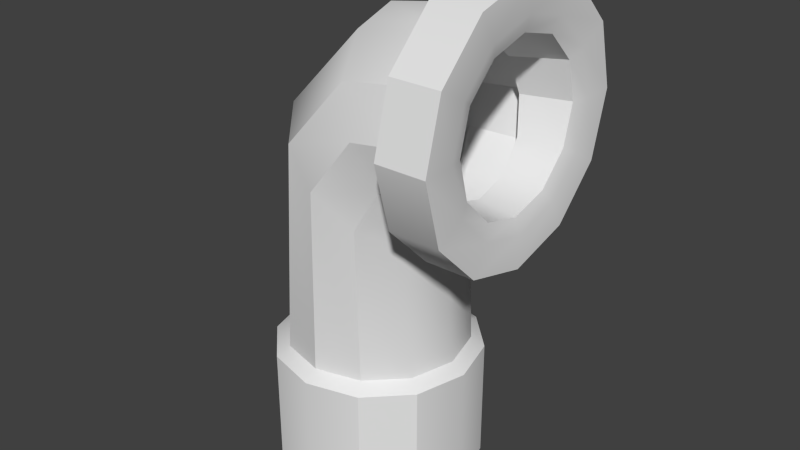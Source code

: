 # Source: rohr3.blend  (saved by Blender 2.70.0; exported with 4.5.12 LTS)
import bpy
from mathutils import Matrix  # noqa: F401  (used for matrix-valued properties, if any)

bpy.ops.wm.read_factory_settings(use_empty=True)
scene = bpy.context.scene
scene.name = 'Scene'

# ---- collections
col_collection_1 = bpy.data.collections.new('Collection 1'); scene.collection.children.link(col_collection_1)

# ---- world
world_world = bpy.data.worlds.new('World'); scene.world = world_world
world_world.color = (0.05088, 0.05088, 0.05088)
world_world.use_sun_shadow = False
world_world.sun_shadow_jitter_overblur = 0.0
world_world.cycles.sampling_method = 'MANUAL'
world_world.cycles.sample_map_resolution = 256
world_world.light_settings.ao_factor = 0.09091

# ---- meshes
me_cylinder = bpy.data.meshes.new('Cylinder')
me_cylinder.from_pydata([(0.02489, 0.1889, -0.1122), (0.0407, 0.1992, 0.2731), (0.1193, 0.1636, -0.1122), (0.1176, 0.1725, 0.2098), (0.1885, 0.09446, -0.1122), (0.1739, 0.09958, 0.1635), (0.2138, -1.153e-08, -0.1122), (0.1945, 7.752e-10, 0.1466), (0.1885, -0.09446, -0.1122), (0.1739, -0.09958, 0.1635), (0.1193, -0.1636, -0.1122), (0.1176, -0.1725, 0.2098), (0.02489, -0.1889, -0.1122), (0.0407, -0.1992, 0.2731), (-0.06958, -0.1636, -0.1122), (-0.03619, -0.1725, 0.3364), (-0.1387, -0.09446, -0.1122), (-0.09248, -0.09958, 0.3827), (-0.164, -9.11e-08, -0.1122), (-0.1131, -8.311e-08, 0.3997), (-0.1387, 0.09446, -0.1122), (-0.09248, 0.09958, 0.3827), (-0.06958, 0.1636, -0.1122), (-0.03619, 0.1725, 0.3364), (0.1368, 0.1992, 0.3939), (0.1753, 0.1725, 0.3021), (0.2036, 0.09958, 0.2348), (0.2139, 1.069e-08, 0.2102), (0.2036, -0.09958, 0.2348), (0.1753, -0.1725, 0.3021), (0.1368, -0.1992, 0.3939), (0.09819, -0.1725, 0.4857), (0.06995, -0.09958, 0.5529), (0.05962, -8.853e-08, 0.5775), (0.06995, 0.09958, 0.5529), (0.09819, 0.1725, 0.4857), (0.2489, 0.1992, 0.4106), (0.249, 0.1725, 0.311), (0.2491, 0.09958, 0.2381), (0.2491, 1.089e-08, 0.2114), (0.2491, -0.09958, 0.2381), (0.249, -0.1725, 0.311), (0.2489, -0.1992, 0.4106), (0.2489, -0.1725, 0.5101), (0.2488, -0.09958, 0.583), (0.2488, -8.832e-08, 0.6097), (0.2488, 0.09958, 0.583), (0.2489, 0.1725, 0.5101), (0.3519, 0.1992, 0.4106), (0.352, 0.1725, 0.311), (0.352, 0.09958, 0.2381), (0.3521, 6.486e-09, 0.2114), (0.352, -0.09958, 0.2381), (0.352, -0.1725, 0.311), (0.3519, -0.1992, 0.4106), (0.3518, -0.1725, 0.5102), (0.3518, -0.09958, 0.5831), (0.3518, -9.273e-08, 0.6098), (0.3518, 0.09958, 0.5831), (0.3518, 0.1725, 0.5102), (0.2489, 0.2664, 0.4105), (0.249, 0.2307, 0.2773), (0.2491, 0.1332, 0.1798), (0.2491, 1.917e-08, 0.1441), (0.2491, -0.1332, 0.1798), (0.249, -0.2307, 0.2773), (0.2489, -0.2664, 0.4105), (0.2489, -0.2307, 0.5438), (0.2488, -0.1332, 0.6413), (0.2488, -1.136e-07, 0.677), (0.2488, 0.1332, 0.6413), (0.2489, 0.2307, 0.5438), (0.3519, 0.2664, 0.4106), (0.352, 0.2307, 0.2774), (0.352, 0.1332, 0.1799), (0.3521, 1.327e-08, 0.1442), (0.352, -0.1332, 0.1799), (0.352, -0.2307, 0.2774), (0.3519, -0.2664, 0.4106), (0.3518, -0.2307, 0.5438), (0.3518, -0.1332, 0.6413), (0.3518, -1.194e-07, 0.677), (0.3518, 0.1332, 0.6413), (0.3518, 0.2307, 0.5438), (0.09721, 0.1694, 0.3931), (0.1306, 0.1467, 0.3152), (0.1551, 0.08471, 0.2582), (0.1641, -4.371e-10, 0.2374), (0.1551, -0.08471, 0.2582), (0.1306, -0.1467, 0.3152), (0.09721, -0.1694, 0.3931), (0.06378, -0.1467, 0.4709), (0.03931, -0.08471, 0.5279), (0.03035, -8.484e-08, 0.5487), (0.03931, 0.08471, 0.5279), (0.06378, 0.1467, 0.4709), (-0.009476, 0.1694, 0.2148), (0.02395, 0.1467, 0.137), (0.04843, 0.08471, 0.07998), (0.05739, 1.478e-11, 0.05913), (0.04843, -0.08471, 0.07998), (0.02395, -0.1467, 0.137), (-0.009476, -0.1694, 0.2148), (-0.04291, -0.1467, 0.2926), (-0.06738, -0.08471, 0.3496), (-0.07634, -8.439e-08, 0.3705), (-0.06738, 0.08471, 0.3496), (-0.04291, 0.1467, 0.2926), (-0.009476, 0.1694, 0.2148), (0.02395, 0.1467, 0.137), (0.04843, 0.08471, 0.07998), (0.05739, 1.478e-11, 0.05913), (0.04843, -0.08471, 0.07998), (0.02395, -0.1467, 0.137), (-0.009476, -0.1694, 0.2148), (-0.04291, -0.1467, 0.2926), (-0.06738, -0.08471, 0.3496), (-0.07634, -8.439e-08, 0.3705), (-0.06738, 0.08471, 0.3496), (-0.04291, 0.1467, 0.2926), (0.2246, 0.1843, 0.4018), (0.2078, 0.1596, 0.4905), (0.1955, 0.09215, 0.5555), (0.1911, -8.879e-08, 0.5792), (0.1955, -0.09215, 0.5555), (0.2078, -0.1596, 0.4905), (0.2246, -0.1843, 0.4018), (0.2413, -0.1596, 0.3131), (0.2536, -0.09215, 0.2482), (0.2581, 3.024e-09, 0.2244), (0.2536, 0.09215, 0.2482), (0.2413, 0.1596, 0.3131), (0.3414, 0.1662, 0.4099), (0.3414, 0.1439, 0.3268), (0.3415, 0.08309, 0.266), (0.3415, 2.944e-09, 0.2437), (0.3415, -0.08309, 0.266), (0.3414, -0.1439, 0.3268), (0.3414, -0.1662, 0.4099), (0.3413, -0.1439, 0.493), (0.3413, -0.08309, 0.5538), (0.3412, -7.984e-08, 0.576), (0.3413, 0.08309, 0.5538), (0.3413, 0.1439, 0.493), (0.2351, 0.1538, 0.4026), (0.2211, 0.1332, 0.4766), (0.2109, 0.07689, 0.5308), (0.2071, -7.655e-08, 0.5506), (0.2109, -0.07689, 0.5308), (0.2211, -0.1332, 0.4766), (0.2351, -0.1538, 0.4026), (0.2491, -0.1332, 0.3285), (0.2593, -0.07689, 0.2743), (0.2631, 5.594e-11, 0.2545), (0.2593, 0.07689, 0.2743), (0.2491, 0.1332, 0.3285), (0.02489, 0.2168, -0.1317), (0.1333, 0.1878, -0.1317), (0.2127, 0.1084, -0.1317), (0.2417, -9.161e-09, -0.1317), (0.2127, -0.1084, -0.1317), (0.1333, -0.1878, -0.1317), (0.02489, -0.2168, -0.1317), (-0.08354, -0.1878, -0.1317), (-0.1629, -0.1084, -0.1317), (-0.192, -1.005e-07, -0.1317), (-0.1629, 0.1084, -0.1317), (-0.08354, 0.1878, -0.1317), (0.02489, 0.2168, -0.3906), (0.1333, 0.1878, -0.3906), (0.2127, 0.1084, -0.3906), (0.2417, -9.161e-09, -0.3906), (0.2127, -0.1084, -0.3906), (0.1333, -0.1878, -0.3906), (0.02489, -0.2168, -0.3906), (-0.08354, -0.1878, -0.3906), (-0.1629, -0.1084, -0.3906), (-0.192, -1.005e-07, -0.3906), (-0.1629, 0.1084, -0.3906), (-0.08354, 0.1878, -0.3906)], [], [(0, 1, 3, 2), (2, 3, 5, 4), (4, 5, 7, 6), (6, 7, 9, 8), (8, 9, 11, 10), (10, 11, 13, 12), (12, 13, 15, 14), (14, 15, 17, 16), (16, 17, 19, 18), (18, 19, 21, 20), (1, 23, 35, 24), (22, 23, 1, 0), (20, 21, 23, 22), (22, 0, 156, 167), (24, 35, 47, 36), (23, 21, 34, 35), (21, 19, 33, 34), (19, 17, 32, 33), (17, 15, 31, 32), (15, 13, 30, 31), (13, 11, 29, 30), (11, 9, 28, 29), (9, 7, 27, 28), (7, 5, 26, 27), (5, 3, 25, 26), (3, 1, 24, 25), (43, 42, 66, 67), (35, 34, 46, 47), (34, 33, 45, 46), (33, 32, 44, 45), (32, 31, 43, 44), (31, 30, 42, 43), (30, 29, 41, 42), (29, 28, 40, 41), (28, 27, 39, 40), (27, 26, 38, 39), (26, 25, 37, 38), (25, 24, 36, 37), (120, 121, 95, 84), (52, 53, 77, 76), (45, 44, 68, 69), (54, 55, 79, 78), (47, 46, 70, 71), (56, 57, 81, 80), (38, 37, 61, 62), (58, 59, 83, 82), (49, 50, 74, 73), (40, 39, 63, 64), (51, 52, 76, 75), (42, 41, 65, 66), (60, 71, 83, 72), (71, 70, 82, 83), (70, 69, 81, 82), (69, 68, 80, 81), (68, 67, 79, 80), (67, 66, 78, 79), (66, 65, 77, 78), (65, 64, 76, 77), (64, 63, 75, 76), (63, 62, 74, 75), (62, 61, 73, 74), (61, 60, 72, 73), (41, 40, 64, 65), (50, 51, 75, 74), (59, 48, 72, 83), (39, 38, 62, 63), (48, 49, 73, 72), (57, 58, 82, 81), (37, 36, 60, 61), (36, 47, 71, 60), (55, 56, 80, 79), (46, 45, 69, 70), (53, 54, 78, 77), (44, 43, 67, 68), (84, 95, 107, 96), (121, 122, 94, 95), (122, 123, 93, 94), (123, 124, 92, 93), (124, 125, 91, 92), (125, 126, 90, 91), (126, 127, 89, 90), (127, 128, 88, 89), (128, 129, 87, 88), (129, 130, 86, 87), (130, 131, 85, 86), (131, 120, 84, 85), (96, 107, 119, 108), (95, 94, 106, 107), (94, 93, 105, 106), (93, 92, 104, 105), (92, 91, 103, 104), (91, 90, 102, 103), (90, 89, 101, 102), (89, 88, 100, 101), (88, 87, 99, 100), (87, 86, 98, 99), (86, 85, 97, 98), (85, 84, 96, 97), (109, 108, 119, 118, 117, 116, 115, 114, 113, 112, 111, 110), (107, 106, 118, 119), (106, 105, 117, 118), (105, 104, 116, 117), (104, 103, 115, 116), (103, 102, 114, 115), (102, 101, 113, 114), (101, 100, 112, 113), (100, 99, 111, 112), (99, 98, 110, 111), (98, 97, 109, 110), (97, 96, 108, 109), (123, 122, 146, 147), (53, 52, 136, 137), (55, 54, 138, 139), (125, 124, 148, 149), (57, 56, 140, 141), (127, 126, 150, 151), (59, 58, 142, 143), (129, 128, 152, 153), (50, 49, 133, 134), (131, 130, 154, 155), (122, 121, 145, 146), (52, 51, 135, 136), (132, 143, 145, 144), (143, 142, 146, 145), (142, 141, 147, 146), (141, 140, 148, 147), (140, 139, 149, 148), (139, 138, 150, 149), (138, 137, 151, 150), (137, 136, 152, 151), (136, 135, 153, 152), (135, 134, 154, 153), (134, 133, 155, 154), (133, 132, 144, 155), (120, 131, 155, 144), (51, 50, 134, 135), (121, 120, 144, 145), (130, 129, 153, 154), (49, 48, 132, 133), (48, 59, 143, 132), (128, 127, 151, 152), (58, 57, 141, 142), (126, 125, 149, 150), (56, 55, 139, 140), (54, 53, 137, 138), (124, 123, 147, 148), (167, 156, 168, 179), (20, 22, 167, 166), (18, 20, 166, 165), (16, 18, 165, 164), (14, 16, 164, 163), (12, 14, 163, 162), (10, 12, 162, 161), (8, 10, 161, 160), (6, 8, 160, 159), (4, 6, 159, 158), (2, 4, 158, 157), (0, 2, 157, 156), (168, 169, 170, 171, 172, 173, 174, 175, 176, 177, 178, 179), (166, 167, 179, 178), (165, 166, 178, 177), (164, 165, 177, 176), (163, 164, 176, 175), (162, 163, 175, 174), (161, 162, 174, 173), (160, 161, 173, 172), (159, 160, 172, 171), (158, 159, 171, 170), (157, 158, 170, 169), (156, 157, 169, 168)])
me_cylinder.polygons.foreach_set('use_smooth', [True] * 170)
me_cylinder.use_remesh_preserve_volume = False
me_cylinder.use_remesh_preserve_attributes = False
me_cylinder.use_mirror_vertex_groups = False
me_cylinder.update()

# ---- objects
ob_cylinder = bpy.data.objects.new('Cylinder', me_cylinder)

# ---- transforms, parenting, visibility, modifiers, constraints
ob_cylinder.location = (0.0, 0.0, 0.0)
ob_cylinder.lineart.crease_threshold = 0.0
_m = ob_cylinder.modifiers.new('EdgeSplit', 'EDGE_SPLIT')

# ---- collection membership
col_collection_1.objects.link(ob_cylinder)

# ---- scene / render settings (as saved in the file)
scene.frame_start = 1; scene.frame_end = 250; scene.frame_set(1)
scene.render.engine = 'BLENDER_EEVEE_NEXT'
scene.render.resolution_percentage = 84
scene.render.dither_intensity = 0.0
scene.cycles.use_denoising = False
scene.cycles.samples = 10
scene.cycles.sampling_pattern = 'TABULATED_SOBOL'
scene.cycles.light_sampling_threshold = 0.0
scene.cycles.use_adaptive_sampling = False
scene.cycles.use_light_tree = False
scene.cycles.blur_glossy = 0.0
scene.cycles.volume_bounces = 1
scene.cycles.pixel_filter_type = 'GAUSSIAN'
scene.cycles.sample_clamp_indirect = 0.0
scene.view_settings.view_transform = 'Standard'
bpy.context.view_layer.update()

# ---- added for rendering (the .blend has no active camera and no usable light): camera, sun
cam_auto = bpy.data.cameras.new('AutoCamera')
cam_auto.lens = 50.0
cam_auto.sensor_width = 36.0
cam_auto.clip_end = 1000.0
ob_auto_camera = bpy.data.objects.new('AutoCamera', cam_auto)
scene.collection.objects.link(ob_auto_camera)
ob_auto_camera.location = (1.29332, -1.45593, 1.11383)
ob_auto_camera.rotation_euler = (1.09748, -7.21219e-08, 0.694738)
scene.camera = ob_auto_camera
light_auto_sun = bpy.data.lights.new('AutoSun', 'SUN')
light_auto_sun.energy = 3.0
light_auto_sun.angle = 0.0523599
ob_auto_sun = bpy.data.objects.new('AutoSun', light_auto_sun)
scene.collection.objects.link(ob_auto_sun)
ob_auto_sun.rotation_euler = (0.872665, 0.174533, 0.523599)
bpy.context.view_layer.update()
